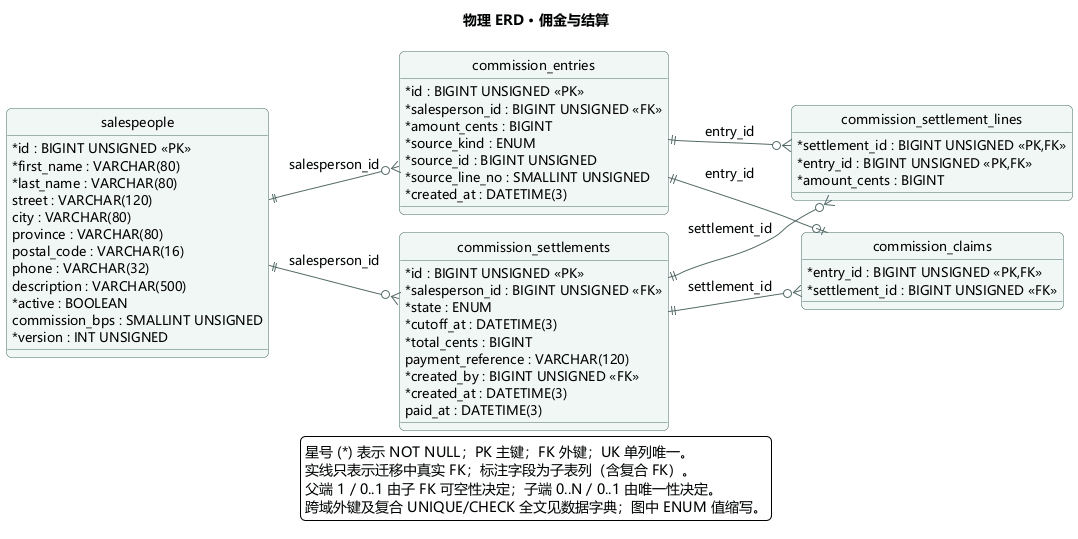

The diagram above was rendered by PlantUML. Its source (embedded in the PNG):
@startuml
!pragma layout smetana
skinparam backgroundColor #FFFFFF
skinparam shadowing false
skinparam defaultFontName Microsoft YaHei
skinparam defaultFontSize 13
skinparam roundcorner 10
skinparam ArrowColor #526A68
skinparam classBorderColor #476C68
skinparam classBackgroundColor #F1F7F5
skinparam classAttributeIconSize 0
skinparam packageBorderColor #AABCB7
skinparam packageBackgroundColor #FAFCFB
skinparam sequenceParticipantBackgroundColor #E9F3EF
skinparam sequenceParticipantBorderColor #476C68
skinparam sequenceLifeLineBorderColor #B8C7C2
skinparam actorBorderColor #476C68
skinparam usecaseBackgroundColor #EFF6F3
skinparam usecaseBorderColor #476C68
skinparam stateBackgroundColor #EFF6F3
skinparam stateBorderColor #476C68
skinparam noteBackgroundColor #FFF6E6
skinparam noteBorderColor #D6AF6E
title 物理 ERD · 佣金与结算
hide circle
left to right direction
entity "commission_entries" as commission_entries {
  {field} * id : BIGINT UNSIGNED <<PK>>
  {field} * salesperson_id : BIGINT UNSIGNED <<FK>>
  {field} * amount_cents : BIGINT
  {field} * source_kind : ENUM
  {field} * source_id : BIGINT UNSIGNED
  {field} * source_line_no : SMALLINT UNSIGNED
  {field} * created_at : DATETIME(3)
}
entity "commission_settlements" as commission_settlements {
  {field} * id : BIGINT UNSIGNED <<PK>>
  {field} * salesperson_id : BIGINT UNSIGNED <<FK>>
  {field} * state : ENUM
  {field} * cutoff_at : DATETIME(3)
  {field} * total_cents : BIGINT
  {field} payment_reference : VARCHAR(120)
  {field} * created_by : BIGINT UNSIGNED <<FK>>
  {field} * created_at : DATETIME(3)
  {field} paid_at : DATETIME(3)
}
entity "commission_settlement_lines" as commission_settlement_lines {
  {field} * settlement_id : BIGINT UNSIGNED <<PK,FK>>
  {field} * entry_id : BIGINT UNSIGNED <<PK,FK>>
  {field} * amount_cents : BIGINT
}
entity "commission_claims" as commission_claims {
  {field} * entry_id : BIGINT UNSIGNED <<PK,FK>>
  {field} * settlement_id : BIGINT UNSIGNED <<FK>>
}
entity "salespeople" as salespeople {
  {field} * id : BIGINT UNSIGNED <<PK>>
  {field} * first_name : VARCHAR(80)
  {field} * last_name : VARCHAR(80)
  {field} street : VARCHAR(120)
  {field} city : VARCHAR(80)
  {field} province : VARCHAR(80)
  {field} postal_code : VARCHAR(16)
  {field} phone : VARCHAR(32)
  {field} description : VARCHAR(500)
  {field} * active : BOOLEAN
  {field} commission_bps : SMALLINT UNSIGNED
  {field} * version : INT UNSIGNED
}
salespeople ||--o{ commission_entries : "salesperson_id"
salespeople ||--o{ commission_settlements : "salesperson_id"
commission_settlements ||--o{ commission_settlement_lines : "settlement_id"
commission_entries ||--o{ commission_settlement_lines : "entry_id"
commission_entries ||--o| commission_claims : "entry_id"
commission_settlements ||--o{ commission_claims : "settlement_id"
legend bottom
星号 (*) 表示 NOT NULL；PK 主键；FK 外键；UK 单列唯一。
实线只表示迁移中真实 FK；标注字段为子表列（含复合 FK）。
父端 1 / 0..1 由子 FK 可空性决定；子端 0..N / 0..1 由唯一性决定。
跨域外键及复合 UNIQUE/CHECK 全文见数据字典；图中 ENUM 值缩写。
endlegend
@enduml